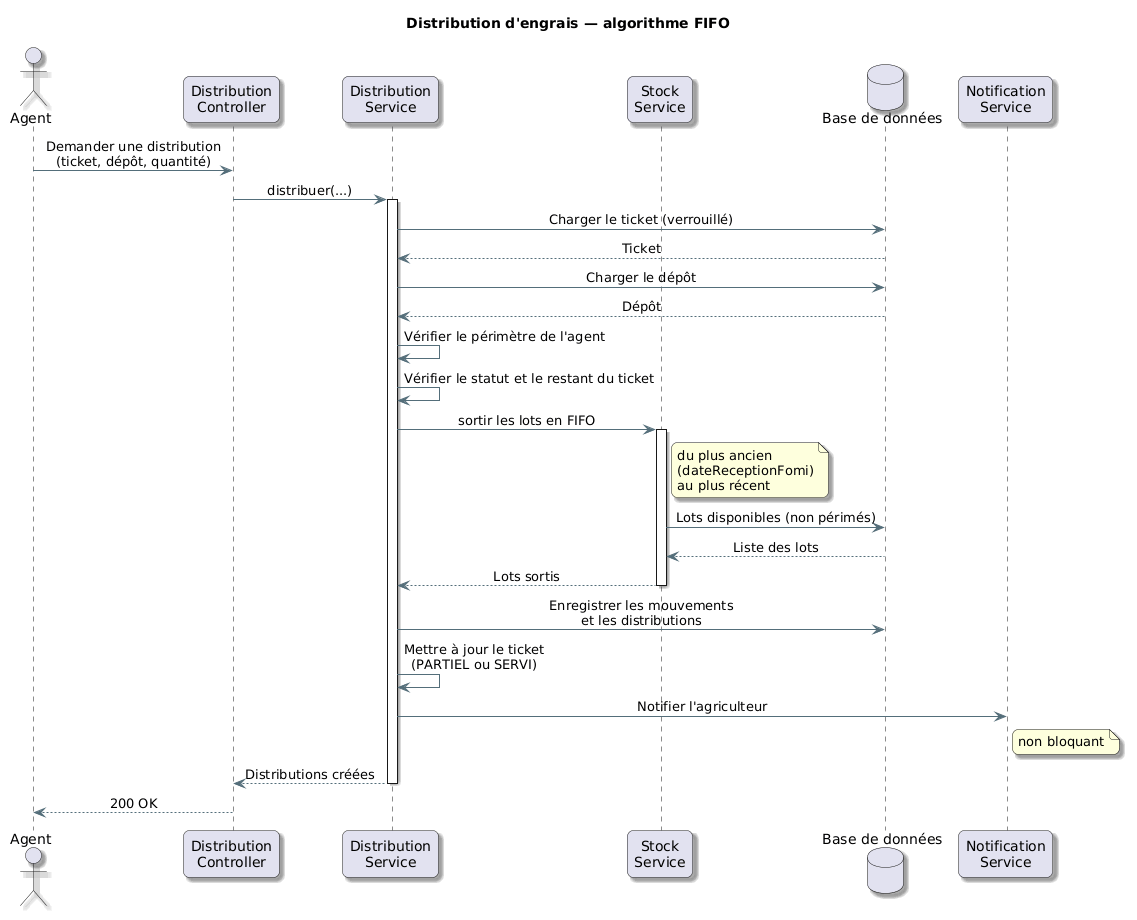

The diagram above was rendered by PlantUML. Its source (embedded in the PNG):
@startuml
title Distribution d'engrais — algorithme FIFO
skinparam shadowing true
skinparam roundCorner 12
skinparam DefaultFontName "Segoe UI"
skinparam sequenceMessageAlign center
skinparam ArrowColor #546E7A

actor "Agent" as AGENT
participant "Distribution\nController" as CTRL
participant "Distribution\nService" as SVC
participant "Stock\nService" as STOCK
database "Base de données" as DB
participant "Notification\nService" as MAIL

AGENT -> CTRL : Demander une distribution\n(ticket, dépôt, quantité)
CTRL -> SVC : distribuer(...)

activate SVC
SVC -> DB : Charger le ticket (verrouillé)
DB --> SVC : Ticket
SVC -> DB : Charger le dépôt
DB --> SVC : Dépôt

SVC -> SVC : Vérifier le périmètre de l'agent
SVC -> SVC : Vérifier le statut et le restant du ticket

SVC -> STOCK : sortir les lots en FIFO
activate STOCK
note right of STOCK : du plus ancien\n(dateReceptionFomi)\nau plus récent
STOCK -> DB : Lots disponibles (non périmés)
DB --> STOCK : Liste des lots
STOCK --> SVC : Lots sortis
deactivate STOCK

SVC -> DB : Enregistrer les mouvements\net les distributions
SVC -> SVC : Mettre à jour le ticket\n(PARTIEL ou SERVI)

SVC -> MAIL : Notifier l'agriculteur
note right of MAIL : non bloquant

SVC --> CTRL : Distributions créées
deactivate SVC
CTRL --> AGENT : 200 OK
@enduml